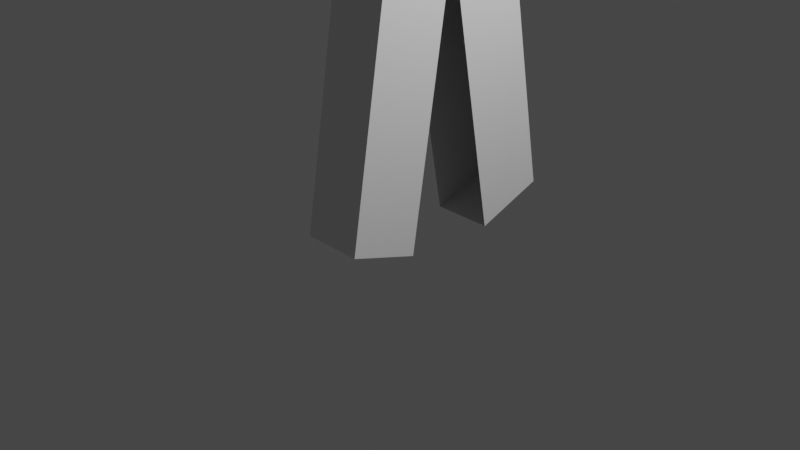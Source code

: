 # Source: Character_2.blend  (saved by Blender 3.5.10; exported with 4.5.12 LTS)
import bpy
from mathutils import Matrix  # noqa: F401  (used for matrix-valued properties, if any)

bpy.ops.wm.read_factory_settings(use_empty=True)
scene = bpy.context.scene
scene.name = 'Scene'

# ---- collections
col_collection = bpy.data.collections.new('Collection'); scene.collection.children.link(col_collection)

# ---- world
world_world = bpy.data.worlds.new('World'); scene.world = world_world
world_world.use_nodes = True; world_world.node_tree.nodes.clear()
_N = world_world.node_tree.nodes; _L = world_world.node_tree.links
n0 = _N.new('ShaderNodeOutputWorld'); n0.name = 'World Output'; n0.location = (300, 300)
n1 = _N.new('ShaderNodeBackground'); n1.name = 'Background'; n1.location = (10, 300)
n1.inputs[0].default_value = (0.05088, 0.05088, 0.05088, 1.0)
_L.new(n1.outputs[0], n0.inputs[0])
n0.is_active_output = True
world_world.color = (0.05088, 0.05088, 0.05088)
world_world.use_sun_shadow = False
world_world.sun_shadow_jitter_overblur = 0.0

# ---- cameras
cam_camera = bpy.data.cameras.new('Camera')
cam_camera.clip_end = 100.0
cam_camera.ortho_scale = 7.314

# ---- lights
light_light = bpy.data.lights.new('Light', 'POINT')
light_light.transmission_factor = 0.0
light_light.energy = 1000.0
light_light.shadow_soft_size = 0.1
light_light.shadow_maximum_resolution = 0.006
light_light.use_absolute_resolution = True

# ---- meshes
me_cube_001 = bpy.data.meshes.new('Cube.001')
me_cube_001.from_pydata([(0.04186, 0.7109, -1.117), (-0.3185, -0.9996, 1.342), (0.3604, 0.3697, 0.1812), (-0.3185, 0.9996, 1.342), (0.3185, -0.9996, 1.342), (0.3185, 0.9996, 1.342), (-0.2032, -0.5014, 4.557), (-0.2015, 0.504, 4.559), (0.2032, -0.5014, 4.557), (0.2015, 0.504, 4.559), (0.0, -0.9996, 1.342), (0.0, -0.5779, 4.611), (0.2786, -0.9363, 3.319), (-0.2786, -0.9363, 3.319), (0.0, -0.9363, 3.319), (0.0, -2.605, 3.948), (-0.2566, -2.605, 3.948), (-0.2566, -2.605, 3.61), (0.2566, -2.605, 3.948), (0.2566, -2.605, 3.61), (0.0, -2.605, 3.61), (0.0, 0.9996, 1.342), (0.0, 0.5808, 4.613), (0.2786, 0.9371, 3.319), (-0.2786, 0.9371, 3.319), (0.0, 0.9371, 3.319), (0.0, 2.63, 3.98), (0.2347, 2.63, 3.98), (0.2347, 2.63, 3.578), (-0.2347, 2.63, 3.98), (-0.2347, 2.63, 3.578), (0.0, 2.63, 3.578), (-0.2767, 1.678, -0.8632), (-0.2767, 0.9953, 1.734), (0.3604, 1.678, -0.8632), (0.3604, 0.9953, 1.734), (0.04186, 0.9953, 1.734), (-0.3185, -0.9996, -1.342), (0.3185, -0.9996, -1.342), (0.0, -0.9996, -1.342), (0.3604, 1.678, -0.8632), (0.3185, -0.9996, -1.342), (-0.2767, 1.678, -0.8632), (-0.3185, -0.9996, -1.342), (0.3604, 0.9953, 1.734), (0.3604, 1.678, -0.8632), (0.3604, 1.336, 0.4352), (0.3604, 0.7109, -1.117), (0.3604, 0.02851, 1.48), (-0.2767, 0.7109, -1.117), (0.04186, 1.678, -0.8632), (0.3604, 0.7109, -1.117), (0.0, -0.9996, -1.342), (-0.2767, 0.7109, -1.117), (-0.2767, 0.02851, 1.48), (-0.2767, 1.336, 0.4352), (-0.2767, 0.3697, 0.1812), (0.3475, -0.3081, 0.2074), (-0.2895, -1.578, -0.8827), (-0.2895, -0.9884, 1.737), (0.3475, -1.578, -0.8827), (0.3475, -0.9884, 1.737), (0.02902, -0.9884, 1.737), (-0.2895, -1.578, -0.8827), (0.3475, -1.578, -0.8827), (0.02902, -1.578, -0.8827), (-0.2895, -0.603, -1.102), (0.02902, -0.603, -1.102), (0.3475, -0.603, -1.102), (0.3475, -0.9884, 1.737), (0.3475, -1.578, -0.8827), (0.3475, -0.603, -1.102), (0.3475, -0.01324, 1.517), (0.3475, -1.283, 0.427), (-0.2895, -0.603, -1.102), (-0.2895, -1.283, 0.427), (-0.2895, -0.01324, 1.517), (-0.2895, -0.3081, 0.2074), (0.3475, -0.3081, 0.2074), (-0.2895, -1.578, -0.8827), (-0.2895, -0.9884, 1.737), (0.3475, -1.578, -0.8827), (0.3475, -0.9884, 1.737), (0.02902, -0.9884, 1.737), (-0.2895, -1.578, -0.8827), (0.3475, -1.578, -0.8827), (0.02902, -1.578, -0.8827), (-0.2895, -0.603, -1.102), (0.02902, -0.603, -1.102), (0.3475, -0.603, -1.102), (0.3475, -0.9884, 1.737), (0.3475, -1.578, -0.8827), (0.3475, -0.603, -1.102), (0.3475, -0.01324, 1.517), (0.3475, -1.283, 0.427), (-0.2895, -0.603, -1.102), (-0.2895, -1.283, 0.427), (-0.2895, -0.01324, 1.517), (-0.2895, -0.3081, 0.2074), (-0.2165, -0.5924, 5.336), (-0.2164, 0.5928, 5.336), (0.0, 0.7429, 5.338), (0.2164, 0.5928, 5.336), (0.2165, -0.5924, 5.336), (0.0, -0.7426, 5.338), (-0.2083, -0.7197, 7.047), (-0.2083, 0.7197, 7.047), (0.0, 0.9612, 7.047), (0.2083, 0.7197, 7.047), (0.2083, -0.7197, 7.047), (0.0, -0.9612, 7.047)], [(57, 78), (58, 79), (59, 80), (60, 81), (61, 82), (62, 83), (63, 84), (64, 85), (65, 86), (66, 87), (67, 88), (68, 89), (69, 90), (70, 91), (71, 92), (72, 93), (73, 94), (74, 95), (75, 96), (76, 97), (77, 98)], [(4, 5, 23, 9, 8, 12), (8, 9, 102, 103), (3, 1, 13, 6, 7, 24), (13, 14, 20, 17), (24, 7, 29, 30), (8, 11, 15, 18), (1, 10, 14, 13), (10, 4, 12, 14), (20, 19, 18, 15), (17, 20, 15, 16), (11, 6, 16, 15), (12, 8, 18, 19), (6, 13, 17, 16), (14, 12, 19, 20), (25, 24, 30, 31), (5, 21, 25, 23), (21, 3, 24, 25), (31, 30, 29, 26), (28, 31, 26, 27), (7, 22, 26, 29), (23, 25, 31, 28), (22, 9, 27, 26), (9, 23, 28, 27), (56, 54, 33, 55), (32, 55, 33, 36, 35, 34), (41, 52, 39, 38), (45, 46, 2, 47), (50, 40, 51, 0), (52, 43, 37, 39), (42, 50, 0, 49), (46, 44, 48, 2), (53, 56, 55, 32), (60, 61, 62, 59, 75, 58), (66, 67, 65, 63), (67, 68, 64, 65), (71, 57, 73, 70), (57, 72, 69, 73), (58, 75, 77, 74), (75, 59, 76, 77), (104, 103, 109, 110), (7, 6, 99, 100), (11, 8, 103, 104), (22, 7, 100, 101), (6, 11, 104, 99), (9, 22, 101, 102), (108, 107, 106, 105, 110, 109), (103, 102, 108, 109), (100, 99, 105, 106), (101, 100, 106, 107), (99, 104, 110, 105), (102, 101, 107, 108)])
_uv = me_cube_001.uv_layers.new(name='UVMap')
_uv.uv.foreach_set('vector', [0.9545, 0.4005, 0.8134, 0.5192, 0.718, 0.4057, 0.6351, 0.2598, 0.7296, 0.1809, 0.859, 0.287, 0.7296, 0.1809, 0.6351, 0.2598, 0.5825, 0.2072, 0.6866, 0.1196, 0.3362, 0.0, 0.4773, 0.1187, 0.3818, 0.2322, 0.2524, 0.3383, 0.1579, 0.2593, 0.2407, 0.1135, 0.5945, 0.758, 0.5651, 0.758, 0.5651, 0.5938, 0.5921, 0.5938, 0.2407, 0.1135, 0.1579, 0.2593, 0.04458, 0.08781, 0.08629, 0.03823, 0.4759, 0.956, 0.4545, 0.9468, 0.4545, 0.7605, 0.4816, 0.7605, 0.6532, 0.5938, 0.6826, 0.5938, 0.6826, 0.7422, 0.6532, 0.7422, 0.6826, 0.5938, 0.712, 0.5938, 0.712, 0.7422, 0.6826, 0.7422, 0.5558, 0.5194, 0.5828, 0.5194, 0.5828, 0.5739, 0.5558, 0.5739, 0.5287, 0.5194, 0.5558, 0.5194, 0.5558, 0.5739, 0.5287, 0.5739, 0.4545, 0.9468, 0.4331, 0.956, 0.4275, 0.7605, 0.4545, 0.7605, 0.859, 0.287, 0.7296, 0.1809, 0.9194, 0.1036, 0.9545, 0.1454, 0.2524, 0.3383, 0.3818, 0.2322, 0.4773, 0.3738, 0.4422, 0.4155, 0.5651, 0.758, 0.5357, 0.758, 0.538, 0.5938, 0.5651, 0.5938, 0.4568, 0.7605, 0.4275, 0.7605, 0.4321, 0.5938, 0.4568, 0.5938, 0.5945, 0.5938, 0.6238, 0.5938, 0.6238, 0.7422, 0.5945, 0.7422, 0.6238, 0.5938, 0.6532, 0.5938, 0.6532, 0.7422, 0.6238, 0.7422, 0.4522, 0.5192, 0.477, 0.5192, 0.477, 0.584, 0.4522, 0.584, 0.4275, 0.5192, 0.4522, 0.5192, 0.4522, 0.584, 0.4275, 0.584, 0.5322, 0.7904, 0.511, 0.7808, 0.511, 0.5938, 0.5357, 0.5938, 0.4862, 0.7605, 0.4568, 0.7605, 0.4568, 0.5938, 0.4816, 0.5938, 0.511, 0.7808, 0.4897, 0.7904, 0.4862, 0.5938, 0.511, 0.5938, 0.6351, 0.2598, 0.718, 0.4057, 0.5636, 0.4809, 0.5218, 0.4314, 0.0, 0.643, 0.0, 0.5192, 0.09218, 0.5192, 0.09218, 0.643, 0.4275, 0.7605, 0.4275, 0.8802, 0.4275, 1.0, 0.3981, 1.0, 0.3687, 1.0, 0.3687, 0.7605, 0.1844, 0.5192, 0.1844, 0.5192, 0.1844, 0.5192, 0.1844, 0.5192, 0.1844, 0.5192, 0.1844, 0.643, 0.09218, 0.643, 0.09218, 0.5192, 0.7797, 0.7729, 0.7504, 0.7729, 0.7504, 0.6837, 0.7797, 0.6837, 0.1844, 0.5192, 0.1844, 0.5192, 0.1844, 0.5192, 0.1844, 0.5192, 0.8091, 0.7729, 0.7797, 0.7729, 0.7797, 0.6837, 0.8091, 0.6837, 0.1844, 0.643, 0.1844, 0.7668, 0.09218, 0.7668, 0.09218, 0.643, 1.099e-08, 0.7668, 0.0, 0.643, 0.09218, 0.643, 0.09218, 0.7668, 0.4275, 0.5192, 0.4275, 0.7605, 0.3981, 0.7605, 0.3687, 0.7605, 0.3687, 0.6398, 0.3687, 0.5192, 0.8091, 0.6837, 0.7797, 0.6837, 0.7797, 0.5938, 0.8091, 0.5938, 0.7797, 0.6837, 0.7504, 0.6837, 0.7504, 0.5938, 0.7797, 0.5938, 0.2765, 0.5192, 0.2765, 0.643, 0.1844, 0.643, 0.1844, 0.5192, 0.2765, 0.643, 0.2765, 0.7668, 0.1844, 0.7668, 0.1844, 0.643, 0.2765, 0.7668, 0.2765, 0.643, 0.3687, 0.643, 0.3687, 0.7668, 0.2765, 0.643, 0.2765, 0.5192, 0.3687, 0.5192, 0.3687, 0.643, 0.6994, 0.1081, 0.6866, 0.1196, 0.5961, 0.01451, 0.6129, 0.0, 0.1579, 0.2593, 0.2524, 0.3383, 0.2094, 0.3996, 0.1052, 0.312, 0.6746, 0.8037, 0.6532, 0.8172, 0.6547, 0.7425, 0.6746, 0.7422, 0.5075, 0.5803, 0.4862, 0.5938, 0.4875, 0.5197, 0.5075, 0.5194, 0.6961, 0.8172, 0.6746, 0.8037, 0.6746, 0.7422, 0.6946, 0.7425, 0.5287, 0.5938, 0.5075, 0.5803, 0.5075, 0.5194, 0.5274, 0.5197, 0.712, 0.6161, 0.7312, 0.5938, 0.7504, 0.6161, 0.7504, 0.7488, 0.7312, 0.7711, 0.712, 0.7488, 0.6866, 0.1196, 0.5825, 0.2072, 0.4945, 0.09997, 0.5961, 0.01451, 0.1052, 0.312, 0.2094, 0.3996, 0.1188, 0.5047, 0.01723, 0.4192, 0.09166, 0.3013, 0.1052, 0.312, 0.01723, 0.4192, 0.0, 0.405, 0.2094, 0.3996, 0.2222, 0.4111, 0.1357, 0.5192, 0.1188, 0.5047, 0.5825, 0.2072, 0.5689, 0.2178, 0.4773, 0.1141, 0.4945, 0.09997])
me_cube_001.update()

# ---- objects
ob_light = bpy.data.objects.new('Light', light_light)
ob_camera = bpy.data.objects.new('Camera', cam_camera)
ob_cube = bpy.data.objects.new('Cube', me_cube_001)

# ---- transforms, parenting, visibility, modifiers, constraints
ob_light.location = (4.076, 0.9569, 6.086)
ob_light.rotation_euler = (0.6503, 0.05522, 1.866)
ob_light.scale = (0.9135, 1.043, 1.064)
ob_light.lock_rotations_4d = False
ob_light.empty_display_type = 'ARROWS'
ob_light.color = (0.0, 0.0, 0.0, 0.0)
ob_light.lineart.crease_threshold = 0.0
ob_camera.location = (7.359, -6.926, 4.958)
ob_camera.rotation_euler = (1.109, 0.0, 0.8149)
ob_camera.lock_rotations_4d = False
ob_camera.empty_display_type = 'ARROWS'
ob_camera.color = (0.0, 0.0, 0.0, 0.0)
ob_camera.display_type = 'WIRE'
ob_camera.lineart.crease_threshold = 0.0
ob_cube.location = (0.2862, 0.03999, 1.16)
ob_cube.scale = (1.0, 0.7542, 1.08)

# ---- collection membership
col_collection.objects.link(ob_light)
col_collection.objects.link(ob_camera)
col_collection.objects.link(ob_cube)

# ---- scene / render settings (as saved in the file)
scene.camera = ob_camera
scene.frame_start = 1; scene.frame_end = 250; scene.frame_set(0)
scene.render.engine = 'BLENDER_EEVEE_NEXT'
scene.cycles.sampling_pattern = 'TABULATED_SOBOL'
scene.view_settings.view_transform = 'Filmic'
bpy.context.view_layer.update()
